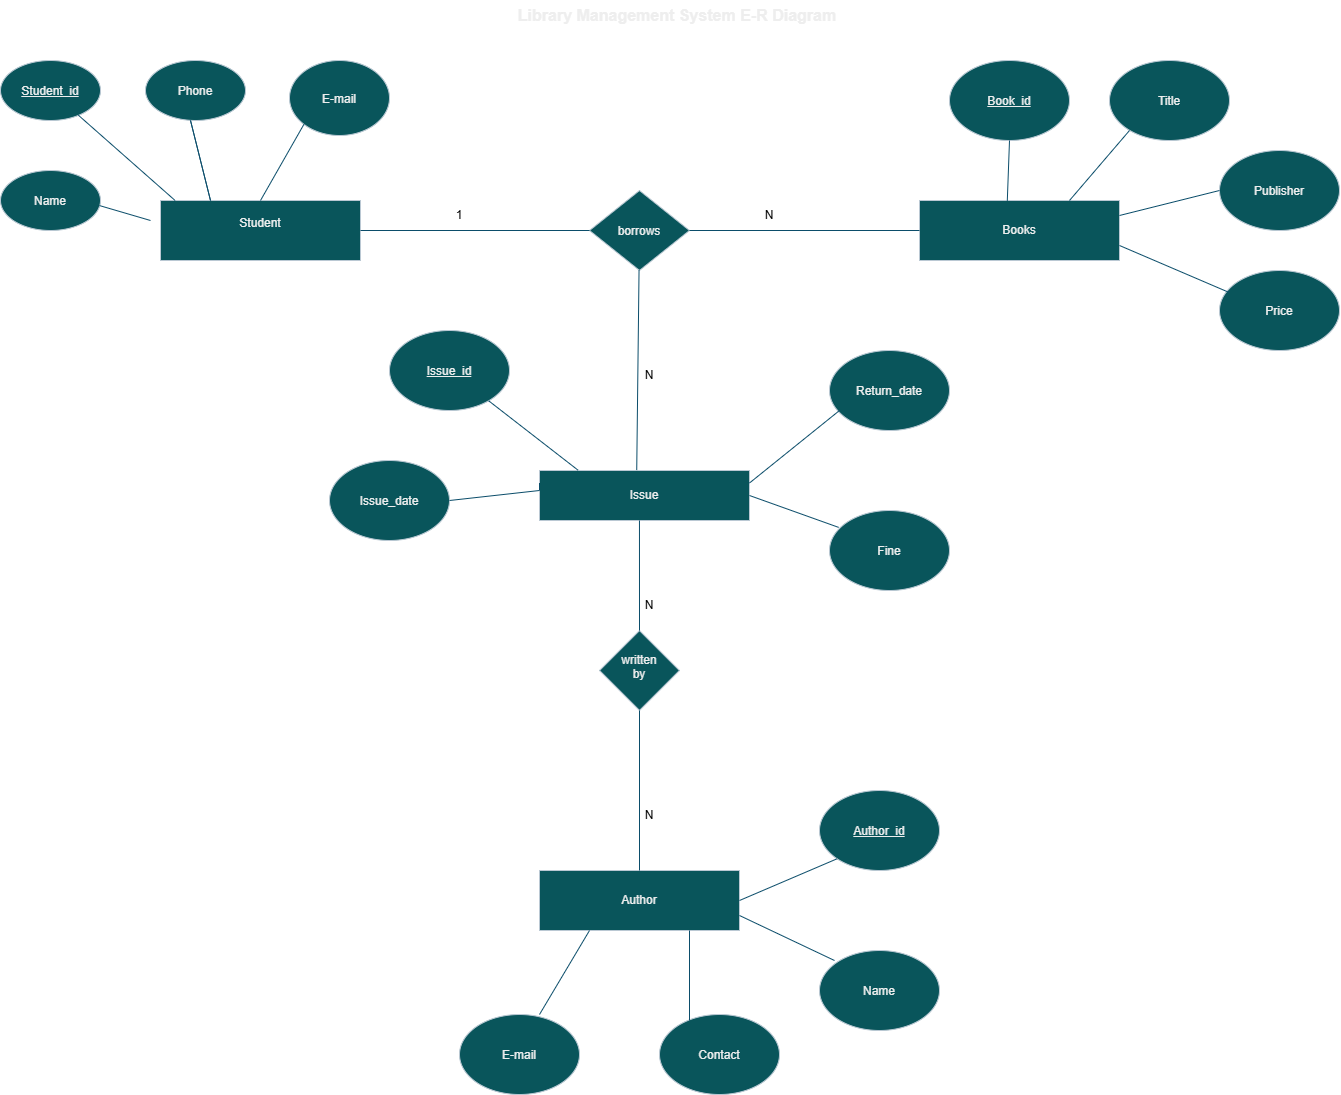

The diagram above was exported from draw.io. Its source (the exported page's mxGraphModel, read from the mxfile embedded in the PNG):
<mxGraphModel dx="2013" dy="1767" grid="1" gridSize="10" guides="1" tooltips="1" connect="1" arrows="1" fold="1" page="1" pageScale="1" pageWidth="827" pageHeight="1169" math="0" shadow="0">
  <root>
    <mxCell id="0" />
    <mxCell id="1" parent="0" />
    <mxCell id="aCfmaeJOLUZssnwqfHIW-1" parent="1" style="rounded=0;whiteSpace=wrap;html=1;labelBackgroundColor=none;fillColor=#09555B;strokeColor=#BAC8D3;fontColor=#EEEEEE;" value="Student&lt;div&gt;&lt;br&gt;&lt;/div&gt;" vertex="1">
      <mxGeometry height="60" width="200" x="-239" y="90" as="geometry" />
    </mxCell>
    <mxCell id="aCfmaeJOLUZssnwqfHIW-2" parent="1" style="rounded=0;whiteSpace=wrap;html=1;labelBackgroundColor=none;fillColor=#09555B;strokeColor=#BAC8D3;fontColor=#EEEEEE;" value="Books" vertex="1">
      <mxGeometry height="60" width="200" x="520" y="90" as="geometry" />
    </mxCell>
    <mxCell id="aCfmaeJOLUZssnwqfHIW-3" parent="1" style="rounded=0;whiteSpace=wrap;html=1;labelBackgroundColor=none;fillColor=#09555B;strokeColor=#BAC8D3;fontColor=#EEEEEE;" value="Issue" vertex="1">
      <mxGeometry height="50" width="210" x="140" y="360" as="geometry" />
    </mxCell>
    <mxCell id="aCfmaeJOLUZssnwqfHIW-4" parent="1" style="rounded=0;whiteSpace=wrap;html=1;labelBackgroundColor=none;fillColor=#09555B;strokeColor=#BAC8D3;fontColor=#EEEEEE;" value="Author" vertex="1">
      <mxGeometry height="60" width="200" x="140" y="760" as="geometry" />
    </mxCell>
    <mxCell id="aCfmaeJOLUZssnwqfHIW-5" parent="1" style="ellipse;whiteSpace=wrap;html=1;shapeInside=1;fontStyle=4;labelBackgroundColor=none;fillColor=#09555B;strokeColor=#BAC8D3;fontColor=#EEEEEE;" value="Student_id" vertex="1">
      <mxGeometry height="60" width="100" x="-399" y="-50" as="geometry" />
    </mxCell>
    <mxCell id="aCfmaeJOLUZssnwqfHIW-6" parent="1" style="ellipse;whiteSpace=wrap;html=1;shapeInside=1;labelBackgroundColor=none;fillColor=#09555B;strokeColor=#BAC8D3;fontColor=#EEEEEE;" value="Phone" vertex="1">
      <mxGeometry height="60" width="100" x="-254" y="-50" as="geometry" />
    </mxCell>
    <mxCell id="aCfmaeJOLUZssnwqfHIW-7" parent="1" style="ellipse;whiteSpace=wrap;html=1;shapeInside=1;labelBackgroundColor=none;fillColor=#09555B;strokeColor=#BAC8D3;fontColor=#EEEEEE;" value="Name" vertex="1">
      <mxGeometry height="60" width="100" x="-399" y="60" as="geometry" />
    </mxCell>
    <mxCell id="aCfmaeJOLUZssnwqfHIW-8" parent="1" style="ellipse;whiteSpace=wrap;html=1;shapeInside=1;labelBackgroundColor=none;fillColor=#09555B;strokeColor=#BAC8D3;fontColor=#EEEEEE;" value="E-mail" vertex="1">
      <mxGeometry height="75" width="100" x="-110" y="-50" as="geometry" />
    </mxCell>
    <mxCell id="aCfmaeJOLUZssnwqfHIW-9" parent="1" style="ellipse;whiteSpace=wrap;html=1;shapeInside=1;labelBackgroundColor=none;fillColor=#09555B;strokeColor=#BAC8D3;fontColor=#EEEEEE;" value="&lt;div style=&quot;&quot;&gt;&lt;u&gt;Book_id&lt;/u&gt;&lt;/div&gt;" vertex="1">
      <mxGeometry height="80" width="120" x="550" y="-50" as="geometry" />
    </mxCell>
    <mxCell id="aCfmaeJOLUZssnwqfHIW-10" parent="1" style="ellipse;whiteSpace=wrap;html=1;shapeInside=1;labelBackgroundColor=none;fillColor=#09555B;strokeColor=#BAC8D3;fontColor=#EEEEEE;" value="Title" vertex="1">
      <mxGeometry height="80" width="120" x="710" y="-50" as="geometry" />
    </mxCell>
    <mxCell id="aCfmaeJOLUZssnwqfHIW-11" parent="1" style="ellipse;whiteSpace=wrap;html=1;shapeInside=1;labelBackgroundColor=none;fillColor=#09555B;strokeColor=#BAC8D3;fontColor=#EEEEEE;" value="Price" vertex="1">
      <mxGeometry height="80" width="120" x="820" y="160" as="geometry" />
    </mxCell>
    <mxCell id="aCfmaeJOLUZssnwqfHIW-12" parent="1" style="ellipse;whiteSpace=wrap;html=1;shapeInside=1;labelBackgroundColor=none;fillColor=#09555B;strokeColor=#BAC8D3;fontColor=#EEEEEE;" value="Publisher" vertex="1">
      <mxGeometry height="80" width="120" x="820" y="40" as="geometry" />
    </mxCell>
    <mxCell id="aCfmaeJOLUZssnwqfHIW-15" edge="1" parent="1" source="aCfmaeJOLUZssnwqfHIW-1" style="endArrow=none;html=1;rounded=0;entryX=0;entryY=1;entryDx=0;entryDy=0;exitX=0.5;exitY=0;exitDx=0;exitDy=0;labelBackgroundColor=none;strokeColor=#0B4D6A;fontColor=default;" target="aCfmaeJOLUZssnwqfHIW-8" value="">
      <mxGeometry height="50" relative="1" width="50" x="-0.0194" as="geometry">
        <Array as="points" />
        <mxPoint x="-149" y="70" as="sourcePoint" />
        <mxPoint x="61" y="120" as="targetPoint" />
      </mxGeometry>
    </mxCell>
    <mxCell id="aCfmaeJOLUZssnwqfHIW-16" edge="1" parent="1" source="aCfmaeJOLUZssnwqfHIW-1" style="endArrow=none;html=1;rounded=0;entryX=0.25;entryY=0;entryDx=0;entryDy=0;exitX=0.25;exitY=0;exitDx=0;exitDy=0;labelBackgroundColor=none;strokeColor=#0B4D6A;fontColor=default;" target="aCfmaeJOLUZssnwqfHIW-1" value="">
      <mxGeometry height="50" relative="1" width="50" x="-0.294" as="geometry">
        <Array as="points">
          <mxPoint x="-209" y="10" />
        </Array>
        <mxPoint x="-199" y="80" as="sourcePoint" />
        <mxPoint x="-199" y="80" as="targetPoint" />
      </mxGeometry>
    </mxCell>
    <mxCell id="aCfmaeJOLUZssnwqfHIW-17" edge="1" parent="1" source="aCfmaeJOLUZssnwqfHIW-5" style="endArrow=none;html=1;rounded=0;exitX=0.779;exitY=0.912;exitDx=0;exitDy=0;exitPerimeter=0;labelBackgroundColor=none;strokeColor=#0B4D6A;fontColor=default;" value="">
      <mxGeometry height="50" relative="1" width="50" as="geometry">
        <mxPoint x="-348.997494001311" y="2.786469171056069" as="sourcePoint" />
        <mxPoint x="-224.3771428571429" y="90" as="targetPoint" />
      </mxGeometry>
    </mxCell>
    <mxCell id="aCfmaeJOLUZssnwqfHIW-18" edge="1" parent="1" source="aCfmaeJOLUZssnwqfHIW-7" style="endArrow=none;html=1;rounded=0;exitX=0.989;exitY=0.584;exitDx=0;exitDy=0;exitPerimeter=0;labelBackgroundColor=none;strokeColor=#0B4D6A;fontColor=default;" value="">
      <mxGeometry height="50" relative="1" width="50" as="geometry">
        <mxPoint x="-299" y="98.16" as="sourcePoint" />
        <mxPoint x="-249" y="110" as="targetPoint" />
      </mxGeometry>
    </mxCell>
    <mxCell id="aCfmaeJOLUZssnwqfHIW-19" edge="1" parent="1" source="aCfmaeJOLUZssnwqfHIW-2" style="endArrow=none;html=1;rounded=0;exitX=0.439;exitY=0.004;exitDx=0;exitDy=0;exitPerimeter=0;labelBackgroundColor=none;strokeColor=#0B4D6A;fontColor=default;" value="">
      <mxGeometry height="50" relative="1" width="50" as="geometry">
        <mxPoint x="590" y="90" as="sourcePoint" />
        <mxPoint x="610" y="30" as="targetPoint" />
      </mxGeometry>
    </mxCell>
    <mxCell id="aCfmaeJOLUZssnwqfHIW-21" edge="1" parent="1" source="aCfmaeJOLUZssnwqfHIW-2" style="endArrow=none;html=1;rounded=0;exitX=0.75;exitY=0;exitDx=0;exitDy=0;labelBackgroundColor=none;strokeColor=#0B4D6A;fontColor=default;" value="">
      <mxGeometry height="50" relative="1" width="50" as="geometry">
        <mxPoint x="680" y="70" as="sourcePoint" />
        <mxPoint x="730" y="20" as="targetPoint" />
      </mxGeometry>
    </mxCell>
    <mxCell id="aCfmaeJOLUZssnwqfHIW-24" edge="1" parent="1" source="aCfmaeJOLUZssnwqfHIW-2" style="endArrow=none;html=1;rounded=0;exitX=1;exitY=0.25;exitDx=0;exitDy=0;labelBackgroundColor=none;strokeColor=#0B4D6A;fontColor=default;" value="">
      <mxGeometry height="50" relative="1" width="50" as="geometry">
        <mxPoint x="770" y="130" as="sourcePoint" />
        <mxPoint x="820" y="80" as="targetPoint" />
      </mxGeometry>
    </mxCell>
    <mxCell id="aCfmaeJOLUZssnwqfHIW-25" edge="1" parent="1" source="aCfmaeJOLUZssnwqfHIW-2" style="endArrow=none;html=1;rounded=0;exitX=1;exitY=0.75;exitDx=0;exitDy=0;entryX=0.081;entryY=0.275;entryDx=0;entryDy=0;entryPerimeter=0;labelBackgroundColor=none;strokeColor=#0B4D6A;fontColor=default;" target="aCfmaeJOLUZssnwqfHIW-11" value="">
      <mxGeometry height="50" relative="1" width="50" as="geometry">
        <mxPoint x="780" y="230" as="sourcePoint" />
        <mxPoint x="830" y="180" as="targetPoint" />
      </mxGeometry>
    </mxCell>
    <mxCell id="aCfmaeJOLUZssnwqfHIW-26" parent="1" style="ellipse;whiteSpace=wrap;html=1;shapeInside=1;labelBackgroundColor=none;fillColor=#09555B;strokeColor=#BAC8D3;fontColor=#EEEEEE;" value="Issue_date" vertex="1">
      <mxGeometry height="80" width="120" x="-70" y="350" as="geometry" />
    </mxCell>
    <mxCell id="aCfmaeJOLUZssnwqfHIW-27" parent="1" style="ellipse;whiteSpace=wrap;html=1;shapeInside=1;labelBackgroundColor=none;fillColor=#09555B;strokeColor=#BAC8D3;fontColor=#EEEEEE;" value="&lt;u&gt;Issue_id&lt;/u&gt;" vertex="1">
      <mxGeometry height="80" width="120" x="-10" y="220" as="geometry" />
    </mxCell>
    <mxCell id="aCfmaeJOLUZssnwqfHIW-30" parent="1" style="ellipse;whiteSpace=wrap;html=1;shapeInside=1;labelBackgroundColor=none;fillColor=#09555B;strokeColor=#BAC8D3;fontColor=#EEEEEE;" value="&lt;u&gt;Author_id&lt;/u&gt;" vertex="1">
      <mxGeometry height="80" width="120" x="420" y="680" as="geometry" />
    </mxCell>
    <mxCell id="aCfmaeJOLUZssnwqfHIW-32" parent="1" style="ellipse;whiteSpace=wrap;html=1;shapeInside=1;labelBackgroundColor=none;fillColor=#09555B;strokeColor=#BAC8D3;fontColor=#EEEEEE;" value="Name" vertex="1">
      <mxGeometry height="80" width="120" x="420" y="840" as="geometry" />
    </mxCell>
    <mxCell id="aCfmaeJOLUZssnwqfHIW-33" parent="1" style="ellipse;whiteSpace=wrap;html=1;shapeInside=1;labelBackgroundColor=none;fillColor=#09555B;strokeColor=#BAC8D3;fontColor=#EEEEEE;" value="Contact" vertex="1">
      <mxGeometry height="80" width="120" x="260" y="904" as="geometry" />
    </mxCell>
    <mxCell id="aCfmaeJOLUZssnwqfHIW-34" parent="1" style="ellipse;whiteSpace=wrap;html=1;shapeInside=1;labelBackgroundColor=none;fillColor=#09555B;strokeColor=#BAC8D3;fontColor=#EEEEEE;" value="E-mail" vertex="1">
      <mxGeometry height="80" width="120" x="60" y="904" as="geometry" />
    </mxCell>
    <mxCell id="aCfmaeJOLUZssnwqfHIW-36" edge="1" parent="1" source="aCfmaeJOLUZssnwqfHIW-4" style="endArrow=none;html=1;rounded=0;exitX=1;exitY=0.5;exitDx=0;exitDy=0;entryX=0;entryY=1;entryDx=0;entryDy=0;labelBackgroundColor=none;strokeColor=#0B4D6A;fontColor=default;" target="aCfmaeJOLUZssnwqfHIW-30" value="">
      <mxGeometry height="50" relative="1" width="50" as="geometry">
        <mxPoint x="400" y="810" as="sourcePoint" />
        <mxPoint x="450" y="760" as="targetPoint" />
      </mxGeometry>
    </mxCell>
    <mxCell id="aCfmaeJOLUZssnwqfHIW-37" edge="1" parent="1" style="endArrow=none;html=1;rounded=0;entryX=0.75;entryY=1;entryDx=0;entryDy=0;labelBackgroundColor=none;strokeColor=#0B4D6A;fontColor=default;" target="aCfmaeJOLUZssnwqfHIW-4" value="">
      <mxGeometry height="50" relative="1" width="50" as="geometry">
        <mxPoint x="290" y="910" as="sourcePoint" />
        <mxPoint x="340" y="860" as="targetPoint" />
      </mxGeometry>
    </mxCell>
    <mxCell id="aCfmaeJOLUZssnwqfHIW-38" edge="1" parent="1" style="endArrow=none;html=1;rounded=0;entryX=0.25;entryY=1;entryDx=0;entryDy=0;labelBackgroundColor=none;strokeColor=#0B4D6A;fontColor=default;" target="aCfmaeJOLUZssnwqfHIW-4" value="">
      <mxGeometry height="50" relative="1" width="50" as="geometry">
        <mxPoint x="140" y="904" as="sourcePoint" />
        <mxPoint x="190" y="854" as="targetPoint" />
      </mxGeometry>
    </mxCell>
    <mxCell id="aCfmaeJOLUZssnwqfHIW-41" edge="1" parent="1" source="aCfmaeJOLUZssnwqfHIW-4" style="endArrow=none;html=1;rounded=0;exitX=1;exitY=0.75;exitDx=0;exitDy=0;labelBackgroundColor=none;strokeColor=#0B4D6A;fontColor=default;" value="">
      <mxGeometry height="50" relative="1" width="50" as="geometry">
        <mxPoint x="385" y="900" as="sourcePoint" />
        <mxPoint x="435" y="850" as="targetPoint" />
      </mxGeometry>
    </mxCell>
    <mxCell id="aCfmaeJOLUZssnwqfHIW-42" edge="1" parent="1" source="aCfmaeJOLUZssnwqfHIW-26" style="endArrow=none;html=1;rounded=0;exitX=1;exitY=0.5;exitDx=0;exitDy=0;entryX=0;entryY=0.25;entryDx=0;entryDy=0;labelBackgroundColor=none;strokeColor=#0B4D6A;fontColor=default;" target="aCfmaeJOLUZssnwqfHIW-3" value="">
      <mxGeometry height="50" relative="1" width="50" as="geometry">
        <Array as="points">
          <mxPoint x="140" y="380" />
        </Array>
        <mxPoint x="70" y="410" as="sourcePoint" />
        <mxPoint x="120" y="360" as="targetPoint" />
      </mxGeometry>
    </mxCell>
    <mxCell id="aCfmaeJOLUZssnwqfHIW-44" edge="1" parent="1" source="aCfmaeJOLUZssnwqfHIW-27" style="endArrow=none;html=1;rounded=0;entryX=0.184;entryY=-0.005;entryDx=0;entryDy=0;entryPerimeter=0;labelBackgroundColor=none;strokeColor=#0B4D6A;fontColor=default;" target="aCfmaeJOLUZssnwqfHIW-3" value="">
      <mxGeometry height="50" relative="1" width="50" as="geometry">
        <mxPoint x="80" y="410" as="sourcePoint" />
        <mxPoint x="130" y="360" as="targetPoint" />
      </mxGeometry>
    </mxCell>
    <mxCell id="aCfmaeJOLUZssnwqfHIW-47" parent="1" style="rhombus;whiteSpace=wrap;html=1;shapeInside=1;labelBackgroundColor=none;fillColor=#09555B;strokeColor=#BAC8D3;fontColor=#EEEEEE;" value="borrows" vertex="1">
      <mxGeometry height="80" width="100" x="190" y="80" as="geometry" />
    </mxCell>
    <mxCell id="aCfmaeJOLUZssnwqfHIW-48" edge="1" parent="1" source="aCfmaeJOLUZssnwqfHIW-1" style="endArrow=none;html=1;rounded=0;exitX=1;exitY=0.5;exitDx=0;exitDy=0;entryX=0;entryY=0.5;entryDx=0;entryDy=0;labelBackgroundColor=none;strokeColor=#0B4D6A;fontColor=default;" target="aCfmaeJOLUZssnwqfHIW-47" value="">
      <mxGeometry height="50" relative="1" width="50" as="geometry">
        <mxPoint x="190" y="230" as="sourcePoint" />
        <mxPoint x="240" y="180" as="targetPoint" />
      </mxGeometry>
    </mxCell>
    <mxCell id="aCfmaeJOLUZssnwqfHIW-50" edge="1" parent="1" source="aCfmaeJOLUZssnwqfHIW-47" style="endArrow=none;html=1;rounded=0;entryX=0;entryY=0.5;entryDx=0;entryDy=0;exitX=1;exitY=0.5;exitDx=0;exitDy=0;labelBackgroundColor=none;strokeColor=#0B4D6A;fontColor=default;" target="aCfmaeJOLUZssnwqfHIW-2" value="">
      <mxGeometry height="50" relative="1" width="50" as="geometry">
        <mxPoint x="280" y="200" as="sourcePoint" />
        <mxPoint x="330" y="150" as="targetPoint" />
      </mxGeometry>
    </mxCell>
    <mxCell id="aCfmaeJOLUZssnwqfHIW-51" parent="1" style="ellipse;whiteSpace=wrap;html=1;shapeInside=1;labelBackgroundColor=none;fillColor=#09555B;strokeColor=#BAC8D3;fontColor=#EEEEEE;" value="Return_date" vertex="1">
      <mxGeometry height="80" width="120" x="430" y="240" as="geometry" />
    </mxCell>
    <mxCell id="aCfmaeJOLUZssnwqfHIW-52" parent="1" style="ellipse;whiteSpace=wrap;html=1;shapeInside=1;labelBackgroundColor=none;fillColor=#09555B;strokeColor=#BAC8D3;fontColor=#EEEEEE;" value="Fine" vertex="1">
      <mxGeometry height="80" width="120" x="430" y="400" as="geometry" />
    </mxCell>
    <mxCell id="aCfmaeJOLUZssnwqfHIW-54" edge="1" parent="1" source="aCfmaeJOLUZssnwqfHIW-3" style="endArrow=none;html=1;rounded=0;exitX=1;exitY=0.25;exitDx=0;exitDy=0;labelBackgroundColor=none;strokeColor=#0B4D6A;fontColor=default;" value="">
      <mxGeometry height="50" relative="1" width="50" as="geometry">
        <mxPoint x="390" y="350" as="sourcePoint" />
        <mxPoint x="440" y="300" as="targetPoint" />
      </mxGeometry>
    </mxCell>
    <mxCell id="aCfmaeJOLUZssnwqfHIW-55" edge="1" parent="1" source="aCfmaeJOLUZssnwqfHIW-3" style="endArrow=none;html=1;rounded=0;exitX=1;exitY=0.5;exitDx=0;exitDy=0;entryX=0.076;entryY=0.211;entryDx=0;entryDy=0;entryPerimeter=0;labelBackgroundColor=none;strokeColor=#0B4D6A;fontColor=default;" target="aCfmaeJOLUZssnwqfHIW-52" value="">
      <mxGeometry height="50" relative="1" width="50" as="geometry">
        <mxPoint x="390" y="465" as="sourcePoint" />
        <mxPoint x="440" y="415" as="targetPoint" />
      </mxGeometry>
    </mxCell>
    <mxCell id="aCfmaeJOLUZssnwqfHIW-57" edge="1" parent="1" style="endArrow=none;html=1;rounded=0;labelBackgroundColor=none;strokeColor=#0B4D6A;fontColor=default;" target="aCfmaeJOLUZssnwqfHIW-47" value="">
      <mxGeometry height="50" relative="1" width="50" as="geometry">
        <mxPoint x="237.23" y="359.55" as="sourcePoint" />
        <mxPoint x="300" y="250" as="targetPoint" />
      </mxGeometry>
    </mxCell>
    <mxCell id="aCfmaeJOLUZssnwqfHIW-58" parent="1" style="rhombus;whiteSpace=wrap;html=1;shapeInside=1;labelBackgroundColor=none;fillColor=#09555B;strokeColor=#BAC8D3;fontColor=#EEEEEE;" value="written by" vertex="1">
      <mxGeometry height="80" width="80" x="200" y="520" as="geometry" />
    </mxCell>
    <mxCell id="aCfmaeJOLUZssnwqfHIW-59" edge="1" parent="1" source="aCfmaeJOLUZssnwqfHIW-4" style="endArrow=none;html=1;rounded=0;exitX=0.5;exitY=0;exitDx=0;exitDy=0;entryX=0.5;entryY=1;entryDx=0;entryDy=0;labelBackgroundColor=none;strokeColor=#0B4D6A;fontColor=default;" target="aCfmaeJOLUZssnwqfHIW-58" value="">
      <mxGeometry height="50" relative="1" width="50" as="geometry">
        <mxPoint x="180" y="610" as="sourcePoint" />
        <mxPoint x="230" y="560" as="targetPoint" />
      </mxGeometry>
    </mxCell>
    <mxCell id="aCfmaeJOLUZssnwqfHIW-60" edge="1" parent="1" source="aCfmaeJOLUZssnwqfHIW-58" style="endArrow=none;html=1;rounded=0;exitX=0.5;exitY=0;exitDx=0;exitDy=0;labelBackgroundColor=none;strokeColor=#0B4D6A;fontColor=default;" value="">
      <mxGeometry height="50" relative="1" width="50" as="geometry">
        <mxPoint x="200" y="470" as="sourcePoint" />
        <mxPoint x="239.96" y="410" as="targetPoint" />
      </mxGeometry>
    </mxCell>
    <mxCell id="aCfmaeJOLUZssnwqfHIW-68" parent="1" style="text;html=1;whiteSpace=wrap;strokeColor=none;fillColor=none;align=center;verticalAlign=middle;rounded=0;labelBackgroundColor=none;fontColor=#EEEEEE;" value="&lt;b&gt;&lt;font style=&quot;font-size: 16px;&quot;&gt;Library Management System E-R Diagram&lt;/font&gt;&lt;/b&gt;" vertex="1">
      <mxGeometry height="30" width="336" x="110" y="-110" as="geometry" />
    </mxCell>
    <mxCell id="MpoUsIdjHdm-_hpRZCvX-1" parent="1" style="text;html=1;whiteSpace=wrap;strokeColor=none;fillColor=none;align=center;verticalAlign=middle;rounded=0;" value="1" vertex="1">
      <mxGeometry height="30" width="60" x="30" y="90" as="geometry" />
    </mxCell>
    <mxCell id="MpoUsIdjHdm-_hpRZCvX-3" parent="1" style="text;html=1;whiteSpace=wrap;strokeColor=none;fillColor=none;align=center;verticalAlign=middle;rounded=0;" value="N" vertex="1">
      <mxGeometry height="30" width="60" x="340" y="90" as="geometry" />
    </mxCell>
    <mxCell id="MpoUsIdjHdm-_hpRZCvX-4" parent="1" style="text;html=1;whiteSpace=wrap;strokeColor=none;fillColor=none;align=center;verticalAlign=middle;rounded=0;" value="N" vertex="1">
      <mxGeometry height="30" width="60" x="220" y="250" as="geometry" />
    </mxCell>
    <mxCell id="MpoUsIdjHdm-_hpRZCvX-5" parent="1" style="text;html=1;whiteSpace=wrap;strokeColor=none;fillColor=none;align=center;verticalAlign=middle;rounded=0;" value="N" vertex="1">
      <mxGeometry height="30" width="60" x="220" y="480" as="geometry" />
    </mxCell>
    <mxCell id="MpoUsIdjHdm-_hpRZCvX-6" parent="1" style="text;html=1;whiteSpace=wrap;strokeColor=none;fillColor=none;align=center;verticalAlign=middle;rounded=0;" value="N" vertex="1">
      <mxGeometry height="30" width="60" x="220" y="690" as="geometry" />
    </mxCell>
  </root>
</mxGraphModel>